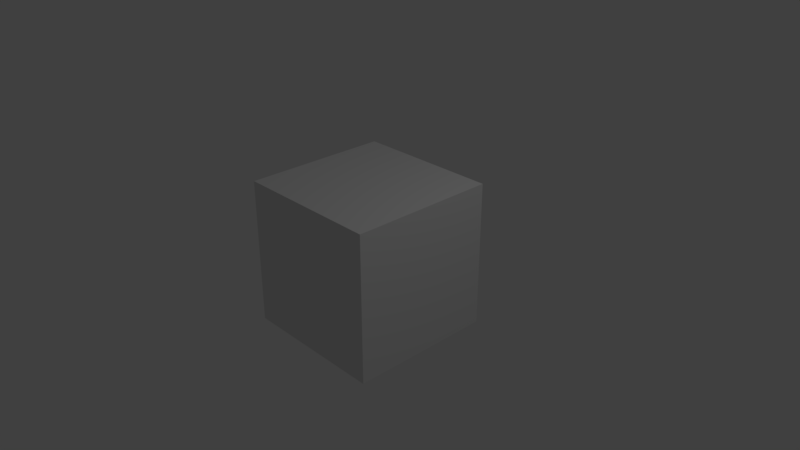 # Source: skybox.blend  (saved by Blender 2.79.0; exported with 4.5.12 LTS)
import bpy
from mathutils import Matrix  # noqa: F401  (used for matrix-valued properties, if any)

bpy.ops.wm.read_factory_settings(use_empty=True)
scene = bpy.context.scene
scene.name = 'Scene'

# ---- collections
col_collection_1 = bpy.data.collections.new('Collection 1'); scene.collection.children.link(col_collection_1)

# ---- materials (node trees are filled in below, after node groups)
mat_material = bpy.data.materials.new('Material')
mat_material.alpha_threshold = 0.0
mat_material.use_transparent_shadow = False
mat_material.roughness = 0.5
mat_material.line_color = (0.0, 0.0, 0.0, 1.0)

# ---- material node trees

# ---- world
world_world = bpy.data.worlds.new('World'); scene.world = world_world
world_world.color = (0.05088, 0.05088, 0.05088)
world_world.use_sun_shadow = False
world_world.sun_shadow_jitter_overblur = 0.0
world_world.cycles.sampling_method = 'MANUAL'

# ---- cameras
cam_camera = bpy.data.cameras.new('Camera')
cam_camera.clip_end = 100.0
cam_camera.lens = 35.0
cam_camera.sensor_width = 32.0
cam_camera.sensor_height = 18.0
cam_camera.ortho_scale = 7.314
cam_camera.dof.focus_distance = 0.0
cam_camera.dof.aperture_fstop = 128.0

# ---- lights
light_lamp = bpy.data.lights.new('Lamp', 'POINT')
light_lamp.transmission_factor = 0.0
light_lamp.cutoff_distance = 30.0
light_lamp.energy = 100.0
light_lamp.shadow_buffer_clip_start = 1.001
light_lamp.shadow_soft_size = 0.1
light_lamp.shadow_maximum_resolution = 0.006
light_lamp.use_absolute_resolution = True

# ---- meshes
me_cube = bpy.data.meshes.new('Cube')
me_cube.from_pydata([(1.0, 1.0, -1.0), (1.0, -1.0, -1.0), (-1.0, -1.0, -1.0), (-1.0, 1.0, -1.0), (1.0, 1.0, 1.0), (1.0, -1.0, 1.0), (-1.0, -1.0, 1.0), (-1.0, 1.0, 1.0)], [], [(0, 1, 2, 3), (4, 7, 6, 5), (0, 4, 5, 1), (1, 5, 6, 2), (2, 6, 7, 3), (4, 0, 3, 7)])
_uv = me_cube.uv_layers.new(name='UVMap')
_uv.uv.foreach_set('vector', [0.25, 8.659e-05, 0.5, 8.671e-05, 0.5001, 0.3333, 0.2501, 0.3333, 0.25, 1.0, 0.25, 0.6667, 0.4999, 0.6667, 0.5, 1.0, 1.0, 0.3333, 0.9998, 0.6667, 0.7499, 0.6667, 0.75, 0.3333, 0.75, 0.3333, 0.7499, 0.6667, 0.4999, 0.6667, 0.5001, 0.3333, 0.5001, 0.3333, 0.4999, 0.6667, 0.25, 0.6667, 0.2501, 0.3333, 1.014e-06, 0.6667, 0.0001731, 0.3333, 0.2501, 0.3333, 0.25, 0.6667])
me_cube.materials.append(mat_material)
me_cube.use_remesh_preserve_volume = False
me_cube.use_remesh_preserve_attributes = False
me_cube.use_mirror_vertex_groups = False
me_cube.update()

# ---- objects
ob_cube = bpy.data.objects.new('Cube', me_cube)
ob_lamp = bpy.data.objects.new('Lamp', light_lamp)
ob_camera = bpy.data.objects.new('Camera', cam_camera)

# ---- transforms, parenting, visibility, modifiers, constraints
ob_cube.location = (0.0, 0.0, 0.0)
ob_cube.lock_rotations_4d = False
ob_cube.empty_display_type = 'ARROWS'
ob_cube.lineart.crease_threshold = 0.0
ob_lamp.location = (4.076, 1.005, 5.904)
ob_lamp.rotation_euler = (0.6503, 0.05522, 1.866)
ob_lamp.lock_rotations_4d = False
ob_lamp.empty_display_type = 'ARROWS'
ob_lamp.color = (0.0, 0.0, 0.0, 0.0)
ob_lamp.lineart.crease_threshold = 0.0
ob_camera.location = (7.481, -6.508, 5.344)
ob_camera.rotation_euler = (1.109, 0.0, 0.8149)
ob_camera.lock_rotations_4d = False
ob_camera.empty_display_type = 'ARROWS'
ob_camera.color = (0.0, 0.0, 0.0, 0.0)
ob_camera.display_type = 'WIRE'
ob_camera.lineart.crease_threshold = 0.0

# ---- collection membership
col_collection_1.objects.link(ob_cube)
col_collection_1.objects.link(ob_lamp)
col_collection_1.objects.link(ob_camera)

# ---- scene / render settings (as saved in the file)
scene.camera = ob_camera
scene.frame_start = 1; scene.frame_end = 250; scene.frame_set(1)
scene.render.engine = 'BLENDER_EEVEE_NEXT'
scene.render.resolution_percentage = 50
scene.render.dither_intensity = 0.0
scene.cycles.use_denoising = False
scene.cycles.samples = 128
scene.cycles.sampling_pattern = 'TABULATED_SOBOL'
scene.cycles.use_adaptive_sampling = False
scene.cycles.use_light_tree = False
scene.cycles.blur_glossy = 0.0
scene.cycles.sample_clamp_indirect = 0.0
scene.view_settings.view_transform = 'Standard'
bpy.context.view_layer.update()
